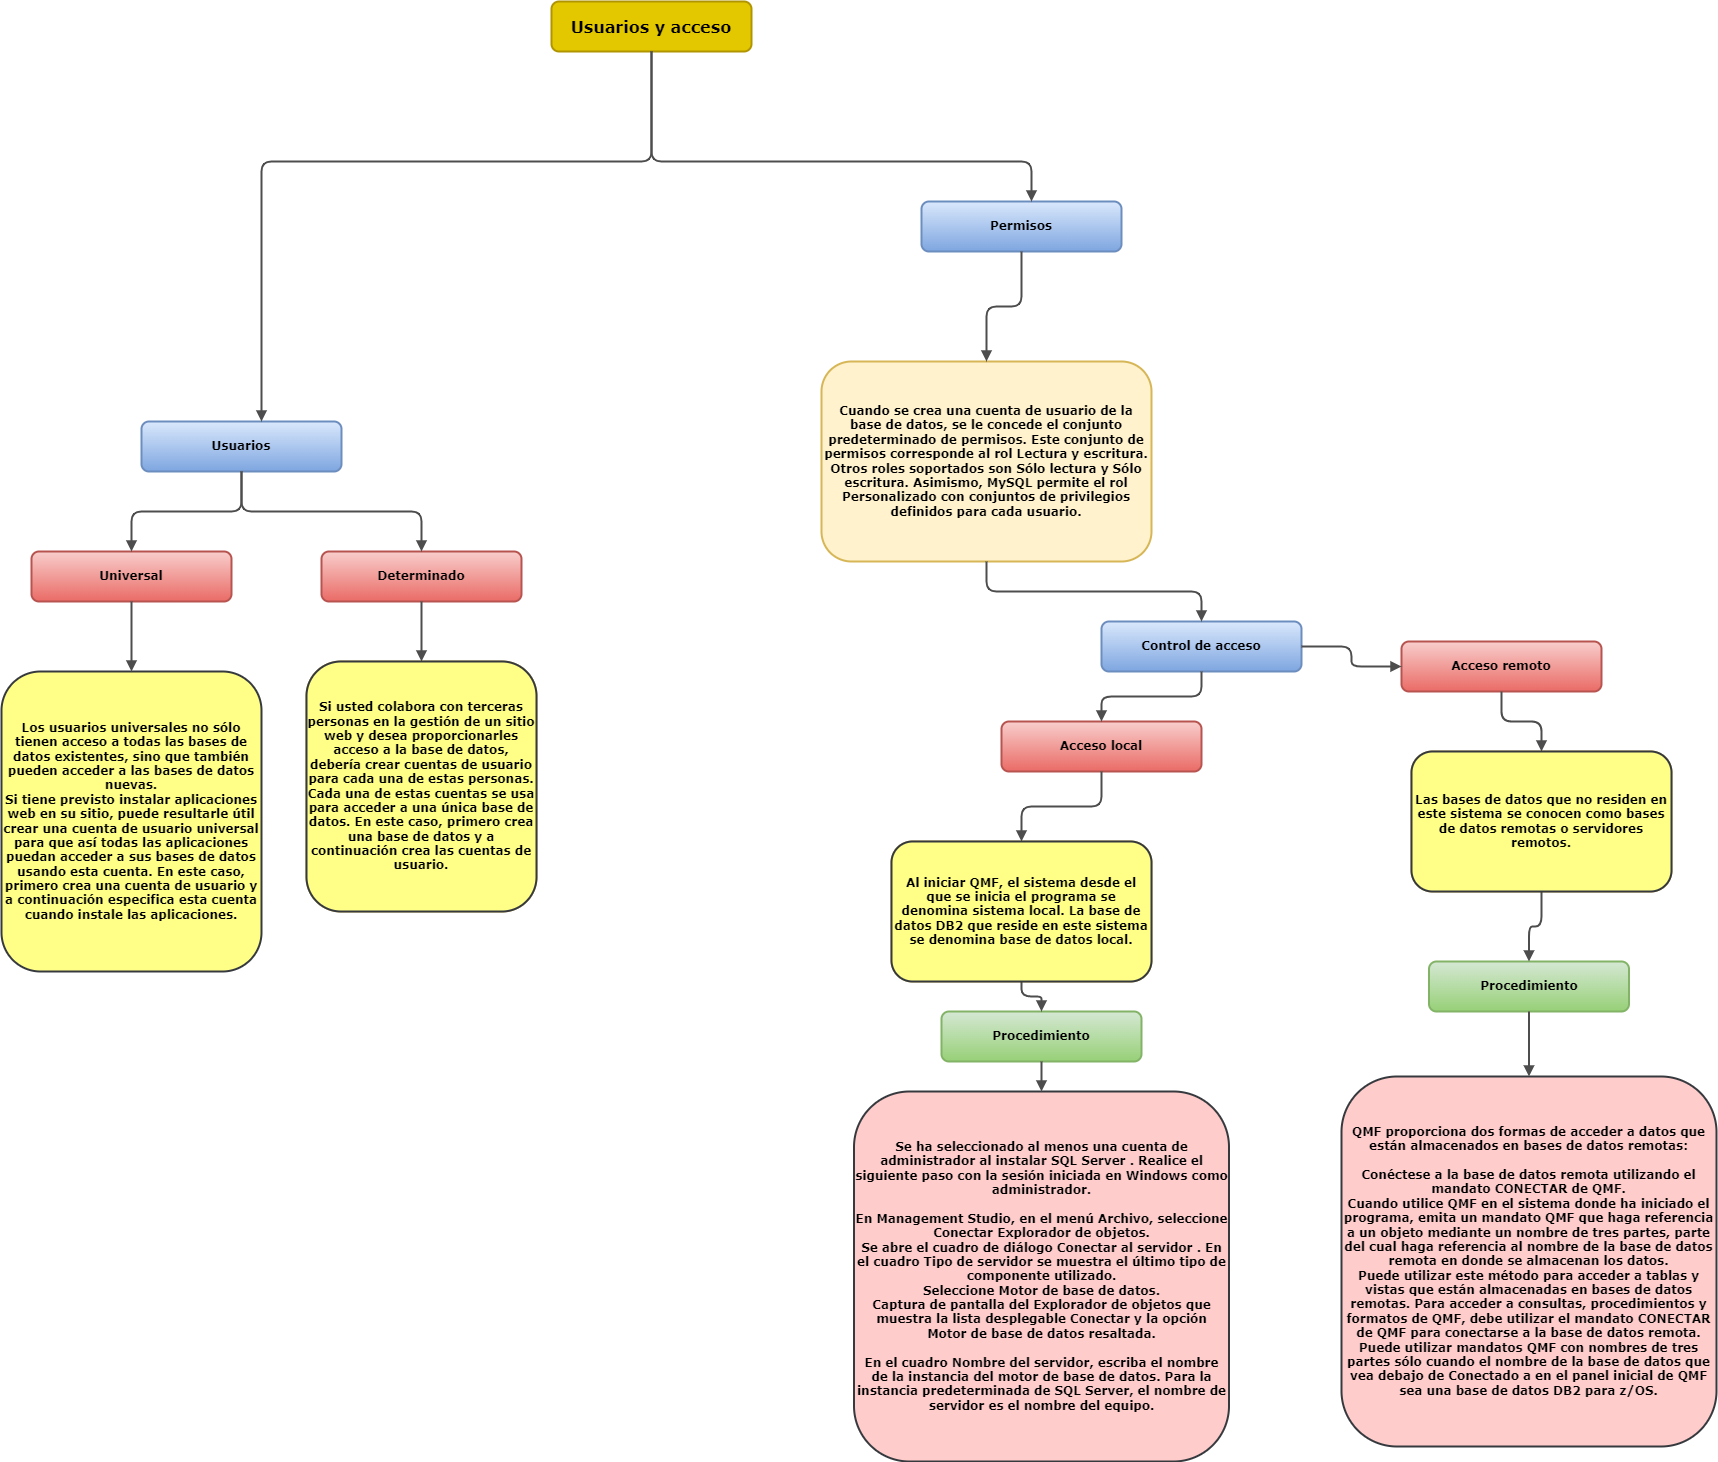

The diagram above was exported from draw.io. Its source (the exported page's mxGraphModel, read from the mxfile embedded in the PNG):
<mxGraphModel dx="4775" dy="3150" grid="1" gridSize="10" guides="1" tooltips="1" connect="1" arrows="1" fold="1" page="1" pageScale="1" pageWidth="1100" pageHeight="850" background="none" math="0" shadow="0">
  <root>
    <mxCell id="0" />
    <mxCell id="1" parent="0" />
    <mxCell id="zOPfNBrtiyRfkm8PsNEK-8" value="Usuarios y acceso" style="whiteSpace=wrap;html=1;rounded=1;shadow=0;comic=0;strokeWidth=2;fontFamily=Verdana;align=center;fontSize=16;fontStyle=1;fillColor=#e3c800;fontColor=#000000;strokeColor=#B09500;" vertex="1" parent="1">
      <mxGeometry x="1360" y="-650" width="200" height="50" as="geometry" />
    </mxCell>
    <mxCell id="zOPfNBrtiyRfkm8PsNEK-13" value="Permisos" style="whiteSpace=wrap;html=1;rounded=1;shadow=0;comic=0;strokeWidth=2;fontFamily=Verdana;align=center;fontSize=12;fontStyle=1;fillColor=#dae8fc;strokeColor=#6c8ebf;gradientColor=#7ea6e0;" vertex="1" parent="1">
      <mxGeometry x="1730" y="-450" width="200" height="50" as="geometry" />
    </mxCell>
    <mxCell id="zOPfNBrtiyRfkm8PsNEK-17" value="Acceso remoto" style="whiteSpace=wrap;html=1;rounded=1;shadow=0;comic=0;strokeWidth=2;fontFamily=Verdana;align=center;fontSize=12;fontStyle=1;fillColor=#f8cecc;strokeColor=#b85450;gradientColor=#ea6b66;" vertex="1" parent="1">
      <mxGeometry x="2210" y="-10" width="200" height="50" as="geometry" />
    </mxCell>
    <mxCell id="zOPfNBrtiyRfkm8PsNEK-18" value="Acceso local" style="whiteSpace=wrap;html=1;rounded=1;shadow=0;comic=0;strokeWidth=2;fontFamily=Verdana;align=center;fontSize=12;fontStyle=1;fillColor=#f8cecc;strokeColor=#b85450;gradientColor=#ea6b66;" vertex="1" parent="1">
      <mxGeometry x="1810" y="70" width="200" height="50" as="geometry" />
    </mxCell>
    <mxCell id="zOPfNBrtiyRfkm8PsNEK-23" value="Al iniciar QMF, el sistema desde el que se inicia el programa se denomina sistema local. La base de datos DB2 que reside en este sistema se denomina base de datos local." style="whiteSpace=wrap;html=1;rounded=1;shadow=0;comic=0;strokeWidth=2;fontFamily=Verdana;align=center;fontSize=12;fontStyle=1;fillColor=#fff2cc;strokeColor=#d6b656;" vertex="1" parent="1">
      <mxGeometry x="1700" y="190" width="260" height="140" as="geometry" />
    </mxCell>
    <mxCell id="zOPfNBrtiyRfkm8PsNEK-24" value="&lt;div&gt;QMF proporciona dos formas de acceder a datos que están almacenados en bases de datos remotas:&lt;/div&gt;&lt;div&gt;&lt;br&gt;&lt;/div&gt;&lt;div&gt;Conéctese a la base de datos remota utilizando el mandato CONECTAR de QMF.&lt;/div&gt;&lt;div&gt;Cuando utilice QMF en el sistema donde ha iniciado el programa, emita un mandato QMF que haga referencia a un objeto mediante un nombre de tres partes, parte del cual haga referencia al nombre de la base de datos remota en donde se almacenan los datos.&lt;/div&gt;&lt;div&gt;Puede utilizar este método para acceder a tablas y vistas que están almacenadas en bases de datos remotas. Para acceder a consultas, procedimientos y formatos de QMF, debe utilizar el mandato CONECTAR de QMF para conectarse a la base de datos remota. Puede utilizar mandatos QMF con nombres de tres partes sólo cuando el nombre de la base de datos que vea debajo de Conectado a en el panel inicial de QMF sea una base de datos DB2 para z/OS.&lt;/div&gt;" style="whiteSpace=wrap;html=1;rounded=1;shadow=0;comic=0;strokeWidth=2;fontFamily=Verdana;align=center;fontSize=12;fontStyle=1;fillColor=#ffcccc;strokeColor=#36393d;" vertex="1" parent="1">
      <mxGeometry x="2150" y="425" width="375" height="370" as="geometry" />
    </mxCell>
    <mxCell id="zOPfNBrtiyRfkm8PsNEK-25" value="Las bases de datos que no residen en este sistema se conocen como bases de datos remotas o servidores remotos." style="whiteSpace=wrap;html=1;rounded=1;shadow=0;comic=0;strokeWidth=2;fontFamily=Verdana;align=center;fontSize=12;fontStyle=1;fillColor=#fff2cc;strokeColor=#d6b656;" vertex="1" parent="1">
      <mxGeometry x="2220" y="100" width="260" height="140" as="geometry" />
    </mxCell>
    <mxCell id="zOPfNBrtiyRfkm8PsNEK-26" value="Procedimiento" style="whiteSpace=wrap;html=1;rounded=1;shadow=0;comic=0;strokeWidth=2;fontFamily=Verdana;align=center;fontSize=12;fontStyle=1;fillColor=#d5e8d4;strokeColor=#82b366;gradientColor=#97d077;" vertex="1" parent="1">
      <mxGeometry x="2237.5" y="310" width="200" height="50" as="geometry" />
    </mxCell>
    <mxCell id="zOPfNBrtiyRfkm8PsNEK-27" value="&lt;div&gt;Se ha seleccionado al menos una cuenta de administrador al instalar SQL Server . Realice el siguiente paso con la sesión iniciada en Windows como administrador.&lt;/div&gt;&lt;div&gt;&lt;br&gt;&lt;/div&gt;&lt;div&gt;En Management Studio, en el menú Archivo, seleccione Conectar Explorador de objetos.&lt;/div&gt;&lt;div&gt;Se abre el cuadro de diálogo Conectar al servidor . En el cuadro Tipo de servidor se muestra el último tipo de componente utilizado.&lt;/div&gt;&lt;div&gt;Seleccione Motor de base de datos.&lt;/div&gt;&lt;div&gt;Captura de pantalla del Explorador de objetos que muestra la lista desplegable Conectar y la opción Motor de base de datos resaltada.&lt;/div&gt;&lt;div&gt;&lt;br&gt;&lt;/div&gt;&lt;div&gt;En el cuadro Nombre del servidor, escriba el nombre de la instancia del motor de base de datos. Para la instancia predeterminada de SQL Server, el nombre de servidor es el nombre del equipo.&lt;/div&gt;" style="whiteSpace=wrap;html=1;rounded=1;shadow=0;comic=0;strokeWidth=2;fontFamily=Verdana;align=center;fontSize=12;fontStyle=1;fillColor=#ffcccc;strokeColor=#36393d;" vertex="1" parent="1">
      <mxGeometry x="1662.5" y="440" width="375" height="370" as="geometry" />
    </mxCell>
    <mxCell id="zOPfNBrtiyRfkm8PsNEK-28" value="Procedimiento" style="whiteSpace=wrap;html=1;rounded=1;shadow=0;comic=0;strokeWidth=2;fontFamily=Verdana;align=center;fontSize=12;fontStyle=1;fillColor=#d5e8d4;strokeColor=#82b366;gradientColor=#97d077;" vertex="1" parent="1">
      <mxGeometry x="1750" y="360" width="200" height="50" as="geometry" />
    </mxCell>
    <mxCell id="zOPfNBrtiyRfkm8PsNEK-29" value="Usuarios" style="whiteSpace=wrap;html=1;rounded=1;shadow=0;comic=0;strokeWidth=2;fontFamily=Verdana;align=center;fontSize=12;fontStyle=1;fillColor=#dae8fc;strokeColor=#6c8ebf;gradientColor=#7ea6e0;" vertex="1" parent="1">
      <mxGeometry x="950" y="-230" width="200" height="50" as="geometry" />
    </mxCell>
    <mxCell id="zOPfNBrtiyRfkm8PsNEK-32" value="Control de acceso" style="whiteSpace=wrap;html=1;rounded=1;shadow=0;comic=0;strokeWidth=2;fontFamily=Verdana;align=center;fontSize=12;fontStyle=1;fillColor=#dae8fc;strokeColor=#6c8ebf;gradientColor=#7ea6e0;" vertex="1" parent="1">
      <mxGeometry x="1910" y="-30" width="200" height="50" as="geometry" />
    </mxCell>
    <mxCell id="zOPfNBrtiyRfkm8PsNEK-34" value="" style="edgeStyle=orthogonalEdgeStyle;rounded=1;html=1;labelBackgroundColor=none;endArrow=block;endFill=1;strokeColor=#4D4D4D;strokeWidth=2;fontFamily=Verdana;fontSize=12;fontStyle=1" edge="1" parent="1" source="zOPfNBrtiyRfkm8PsNEK-8" target="zOPfNBrtiyRfkm8PsNEK-29">
      <mxGeometry relative="1" as="geometry">
        <mxPoint x="740" y="-125" as="sourcePoint" />
        <mxPoint x="960" y="-50" as="targetPoint" />
        <Array as="points">
          <mxPoint x="1460" y="-490" />
          <mxPoint x="1070" y="-490" />
        </Array>
      </mxGeometry>
    </mxCell>
    <mxCell id="zOPfNBrtiyRfkm8PsNEK-35" value="" style="edgeStyle=orthogonalEdgeStyle;rounded=1;html=1;labelBackgroundColor=none;endArrow=block;endFill=1;strokeColor=#4D4D4D;strokeWidth=2;fontFamily=Verdana;fontSize=12;fontStyle=1" edge="1" parent="1" source="zOPfNBrtiyRfkm8PsNEK-8" target="zOPfNBrtiyRfkm8PsNEK-13">
      <mxGeometry relative="1" as="geometry">
        <mxPoint x="1470" y="-425" as="sourcePoint" />
        <mxPoint x="1340" y="-160" as="targetPoint" />
        <Array as="points">
          <mxPoint x="1460" y="-490" />
          <mxPoint x="1840" y="-490" />
        </Array>
      </mxGeometry>
    </mxCell>
    <mxCell id="zOPfNBrtiyRfkm8PsNEK-39" value="Universal" style="whiteSpace=wrap;html=1;rounded=1;shadow=0;comic=0;strokeWidth=2;fontFamily=Verdana;align=center;fontSize=12;fontStyle=1;fillColor=#f8cecc;strokeColor=#b85450;gradientColor=#ea6b66;" vertex="1" parent="1">
      <mxGeometry x="840" y="-100" width="200" height="50" as="geometry" />
    </mxCell>
    <mxCell id="zOPfNBrtiyRfkm8PsNEK-40" value="Determinado" style="whiteSpace=wrap;html=1;rounded=1;shadow=0;comic=0;strokeWidth=2;fontFamily=Verdana;align=center;fontSize=12;fontStyle=1;fillColor=#f8cecc;strokeColor=#b85450;gradientColor=#ea6b66;" vertex="1" parent="1">
      <mxGeometry x="1130" y="-100" width="200" height="50" as="geometry" />
    </mxCell>
    <mxCell id="zOPfNBrtiyRfkm8PsNEK-42" value="Si usted colabora con terceras personas en la gestión de un sitio web y desea proporcionarles acceso a la base de datos, debería crear cuentas de usuario para cada una de estas personas. Cada una de estas cuentas se usa para acceder a una única base de datos. En este caso, primero crea una base de datos y a continuación crea las cuentas de usuario." style="whiteSpace=wrap;html=1;rounded=1;shadow=0;comic=0;strokeWidth=2;fontFamily=Verdana;align=center;fontSize=12;fontStyle=1;fillColor=#fff2cc;strokeColor=#d6b656;" vertex="1" parent="1">
      <mxGeometry x="1115" y="10" width="230" height="250" as="geometry" />
    </mxCell>
    <mxCell id="zOPfNBrtiyRfkm8PsNEK-43" value="&lt;div&gt;Los usuarios universales no sólo tienen acceso a todas las bases de datos existentes, sino que también pueden acceder a las bases de datos nuevas.&lt;/div&gt;&lt;div&gt;Si tiene previsto instalar aplicaciones web en su sitio, puede resultarle útil crear una cuenta de usuario universal para que así todas las aplicaciones puedan acceder a sus bases de datos usando esta cuenta. En este caso, primero crea una cuenta de usuario y a continuación especifica esta cuenta cuando instale las aplicaciones.&lt;/div&gt;" style="whiteSpace=wrap;html=1;rounded=1;shadow=0;comic=0;strokeWidth=2;fontFamily=Verdana;align=center;fontSize=12;fontStyle=1;fillColor=#ffff88;strokeColor=#36393d;" vertex="1" parent="1">
      <mxGeometry x="810" y="20" width="260" height="300" as="geometry" />
    </mxCell>
    <mxCell id="zOPfNBrtiyRfkm8PsNEK-45" value="" style="edgeStyle=orthogonalEdgeStyle;rounded=1;html=1;labelBackgroundColor=none;endArrow=block;endFill=1;strokeColor=#4D4D4D;strokeWidth=2;fontFamily=Verdana;fontSize=10;" edge="1" parent="1" source="zOPfNBrtiyRfkm8PsNEK-29" target="zOPfNBrtiyRfkm8PsNEK-39">
      <mxGeometry relative="1" as="geometry">
        <mxPoint x="680" y="-340" as="sourcePoint" />
        <mxPoint x="690" y="-240" as="targetPoint" />
      </mxGeometry>
    </mxCell>
    <mxCell id="zOPfNBrtiyRfkm8PsNEK-46" value="" style="edgeStyle=orthogonalEdgeStyle;rounded=1;html=1;labelBackgroundColor=none;endArrow=block;endFill=1;strokeColor=#4D4D4D;strokeWidth=2;fontFamily=Verdana;fontSize=10;" edge="1" parent="1" source="zOPfNBrtiyRfkm8PsNEK-29" target="zOPfNBrtiyRfkm8PsNEK-40">
      <mxGeometry relative="1" as="geometry">
        <mxPoint x="1059.9999999999995" y="-170" as="sourcePoint" />
        <mxPoint x="949.9999999999995" y="-90" as="targetPoint" />
      </mxGeometry>
    </mxCell>
    <mxCell id="zOPfNBrtiyRfkm8PsNEK-47" value="" style="edgeStyle=orthogonalEdgeStyle;rounded=1;html=1;labelBackgroundColor=none;endArrow=block;endFill=1;strokeColor=#4D4D4D;strokeWidth=2;fontFamily=Verdana;fontSize=10;" edge="1" parent="1" source="zOPfNBrtiyRfkm8PsNEK-39" target="zOPfNBrtiyRfkm8PsNEK-43">
      <mxGeometry relative="1" as="geometry">
        <mxPoint x="1069.9999999999995" y="-160" as="sourcePoint" />
        <mxPoint x="959.9999999999995" y="-80" as="targetPoint" />
      </mxGeometry>
    </mxCell>
    <mxCell id="zOPfNBrtiyRfkm8PsNEK-48" value="" style="edgeStyle=orthogonalEdgeStyle;rounded=1;html=1;labelBackgroundColor=none;endArrow=block;endFill=1;strokeColor=#4D4D4D;strokeWidth=2;fontFamily=Verdana;fontSize=10;" edge="1" parent="1" source="zOPfNBrtiyRfkm8PsNEK-40" target="zOPfNBrtiyRfkm8PsNEK-42">
      <mxGeometry relative="1" as="geometry">
        <mxPoint x="1079.9999999999995" y="-150" as="sourcePoint" />
        <mxPoint x="969.9999999999995" y="-70" as="targetPoint" />
      </mxGeometry>
    </mxCell>
    <mxCell id="zOPfNBrtiyRfkm8PsNEK-50" value="Cuando se crea una cuenta de usuario de la base de datos, se le concede el conjunto predeterminado de permisos. Este conjunto de permisos corresponde al rol Lectura y escritura. Otros roles soportados son Sólo lectura y Sólo escritura. Asimismo, MySQL permite el rol Personalizado con conjuntos de privilegios definidos para cada usuario." style="whiteSpace=wrap;html=1;rounded=1;shadow=0;comic=0;strokeWidth=2;fontFamily=Verdana;align=center;fontSize=12;fontStyle=1;fillColor=#fff2cc;strokeColor=#d6b656;" vertex="1" parent="1">
      <mxGeometry x="1630" y="-290" width="330" height="200" as="geometry" />
    </mxCell>
    <mxCell id="8g15p-U1xwmqYhLes6QE-1" value="" style="edgeStyle=orthogonalEdgeStyle;rounded=1;html=1;labelBackgroundColor=none;endArrow=block;endFill=1;strokeColor=#4D4D4D;strokeWidth=2;fontFamily=Verdana;fontSize=10;" edge="1" parent="1" source="zOPfNBrtiyRfkm8PsNEK-13" target="zOPfNBrtiyRfkm8PsNEK-50">
      <mxGeometry relative="1" as="geometry">
        <mxPoint x="1510" y="140" as="sourcePoint" />
        <mxPoint x="1895.1111111111109" y="-260" as="targetPoint" />
      </mxGeometry>
    </mxCell>
    <mxCell id="8g15p-U1xwmqYhLes6QE-6" value="" style="edgeStyle=orthogonalEdgeStyle;rounded=1;html=1;labelBackgroundColor=none;endArrow=block;endFill=1;strokeColor=#4D4D4D;strokeWidth=2;fontFamily=Verdana;fontSize=10;" edge="1" parent="1" source="zOPfNBrtiyRfkm8PsNEK-18" target="zOPfNBrtiyRfkm8PsNEK-23">
      <mxGeometry relative="1" as="geometry">
        <mxPoint x="2460" y="-240" as="sourcePoint" />
        <mxPoint x="2590" y="-190" as="targetPoint" />
      </mxGeometry>
    </mxCell>
    <mxCell id="8g15p-U1xwmqYhLes6QE-7" value="" style="edgeStyle=orthogonalEdgeStyle;rounded=1;html=1;labelBackgroundColor=none;endArrow=block;endFill=1;strokeColor=#4D4D4D;strokeWidth=2;fontFamily=Verdana;fontSize=10;" edge="1" parent="1" source="zOPfNBrtiyRfkm8PsNEK-23" target="zOPfNBrtiyRfkm8PsNEK-28">
      <mxGeometry relative="1" as="geometry">
        <mxPoint x="2360" y="40" as="sourcePoint" />
        <mxPoint x="2360" y="90" as="targetPoint" />
      </mxGeometry>
    </mxCell>
    <mxCell id="8g15p-U1xwmqYhLes6QE-8" value="" style="edgeStyle=orthogonalEdgeStyle;rounded=1;html=1;labelBackgroundColor=none;endArrow=block;endFill=1;strokeColor=#4D4D4D;strokeWidth=2;fontFamily=Verdana;fontSize=10;" edge="1" parent="1" source="zOPfNBrtiyRfkm8PsNEK-28" target="zOPfNBrtiyRfkm8PsNEK-27">
      <mxGeometry relative="1" as="geometry">
        <mxPoint x="2360" y="229.99999999999977" as="sourcePoint" />
        <mxPoint x="2360" y="290" as="targetPoint" />
      </mxGeometry>
    </mxCell>
    <mxCell id="8g15p-U1xwmqYhLes6QE-9" value="" style="edgeStyle=orthogonalEdgeStyle;rounded=1;html=1;labelBackgroundColor=none;endArrow=block;endFill=1;strokeColor=#4D4D4D;strokeWidth=2;fontFamily=Verdana;fontSize=10;" edge="1" parent="1" source="zOPfNBrtiyRfkm8PsNEK-32" target="zOPfNBrtiyRfkm8PsNEK-18">
      <mxGeometry relative="1" as="geometry">
        <mxPoint x="2580" y="-60" as="sourcePoint" />
        <mxPoint x="2367.5714285714284" y="390" as="targetPoint" />
      </mxGeometry>
    </mxCell>
    <mxCell id="8g15p-U1xwmqYhLes6QE-10" value="" style="edgeStyle=orthogonalEdgeStyle;rounded=1;html=1;labelBackgroundColor=none;endArrow=block;endFill=1;strokeColor=#4D4D4D;strokeWidth=2;fontFamily=Verdana;fontSize=10;" edge="1" parent="1" source="zOPfNBrtiyRfkm8PsNEK-32" target="zOPfNBrtiyRfkm8PsNEK-17">
      <mxGeometry relative="1" as="geometry">
        <mxPoint x="2270" y="-250" as="sourcePoint" />
        <mxPoint x="2359.857142857143" y="-10.000000000000227" as="targetPoint" />
      </mxGeometry>
    </mxCell>
    <mxCell id="8g15p-U1xwmqYhLes6QE-11" value="" style="edgeStyle=orthogonalEdgeStyle;rounded=1;html=1;labelBackgroundColor=none;endArrow=block;endFill=1;strokeColor=#4D4D4D;strokeWidth=2;fontFamily=Verdana;fontSize=10;" edge="1" parent="1" source="zOPfNBrtiyRfkm8PsNEK-17" target="zOPfNBrtiyRfkm8PsNEK-25">
      <mxGeometry relative="1" as="geometry">
        <mxPoint x="2590.0000000000005" y="-50" as="sourcePoint" />
        <mxPoint x="2800.0000000000005" y="-20" as="targetPoint" />
      </mxGeometry>
    </mxCell>
    <mxCell id="8g15p-U1xwmqYhLes6QE-12" value="" style="edgeStyle=orthogonalEdgeStyle;rounded=1;html=1;labelBackgroundColor=none;endArrow=block;endFill=1;strokeColor=#4D4D4D;strokeWidth=2;fontFamily=Verdana;fontSize=10;" edge="1" parent="1" source="zOPfNBrtiyRfkm8PsNEK-25" target="zOPfNBrtiyRfkm8PsNEK-26">
      <mxGeometry relative="1" as="geometry">
        <mxPoint x="2800" y="30" as="sourcePoint" />
        <mxPoint x="2795" y="90" as="targetPoint" />
      </mxGeometry>
    </mxCell>
    <mxCell id="8g15p-U1xwmqYhLes6QE-13" value="" style="edgeStyle=orthogonalEdgeStyle;rounded=1;html=1;labelBackgroundColor=none;endArrow=block;endFill=1;strokeColor=#4D4D4D;strokeWidth=2;fontFamily=Verdana;fontSize=10;" edge="1" parent="1" source="zOPfNBrtiyRfkm8PsNEK-26" target="zOPfNBrtiyRfkm8PsNEK-24">
      <mxGeometry relative="1" as="geometry">
        <mxPoint x="2795" y="230" as="sourcePoint" />
        <mxPoint x="2790" y="290" as="targetPoint" />
      </mxGeometry>
    </mxCell>
    <mxCell id="8g15p-U1xwmqYhLes6QE-14" value="" style="edgeStyle=orthogonalEdgeStyle;rounded=1;html=1;labelBackgroundColor=none;endArrow=block;endFill=1;strokeColor=#4D4D4D;strokeWidth=2;fontFamily=Verdana;fontSize=10;" edge="1" parent="1" source="zOPfNBrtiyRfkm8PsNEK-50" target="zOPfNBrtiyRfkm8PsNEK-32">
      <mxGeometry relative="1" as="geometry">
        <mxPoint x="1330" y="10" as="sourcePoint" />
        <mxPoint x="1510" y="90" as="targetPoint" />
      </mxGeometry>
    </mxCell>
    <mxCell id="dGXBFA59PKEQNRycyV2z-3" value="Las bases de datos que no residen en este sistema se conocen como bases de datos remotas o servidores remotos." style="whiteSpace=wrap;html=1;rounded=1;shadow=0;comic=0;strokeWidth=2;fontFamily=Verdana;align=center;fontSize=12;fontStyle=1;fillColor=#ffff88;strokeColor=#36393d;" vertex="1" parent="1">
      <mxGeometry x="2220" y="100" width="260" height="140" as="geometry" />
    </mxCell>
    <mxCell id="dGXBFA59PKEQNRycyV2z-4" value="Al iniciar QMF, el sistema desde el que se inicia el programa se denomina sistema local. La base de datos DB2 que reside en este sistema se denomina base de datos local." style="whiteSpace=wrap;html=1;rounded=1;shadow=0;comic=0;strokeWidth=2;fontFamily=Verdana;align=center;fontSize=12;fontStyle=1;fillColor=#ffff88;strokeColor=#36393d;" vertex="1" parent="1">
      <mxGeometry x="1700" y="190" width="260" height="140" as="geometry" />
    </mxCell>
    <mxCell id="dGXBFA59PKEQNRycyV2z-5" value="Si usted colabora con terceras personas en la gestión de un sitio web y desea proporcionarles acceso a la base de datos, debería crear cuentas de usuario para cada una de estas personas. Cada una de estas cuentas se usa para acceder a una única base de datos. En este caso, primero crea una base de datos y a continuación crea las cuentas de usuario." style="whiteSpace=wrap;html=1;rounded=1;shadow=0;comic=0;strokeWidth=2;fontFamily=Verdana;align=center;fontSize=12;fontStyle=1;fillColor=#ffff88;strokeColor=#36393d;" vertex="1" parent="1">
      <mxGeometry x="1115" y="10" width="230" height="250" as="geometry" />
    </mxCell>
  </root>
</mxGraphModel>